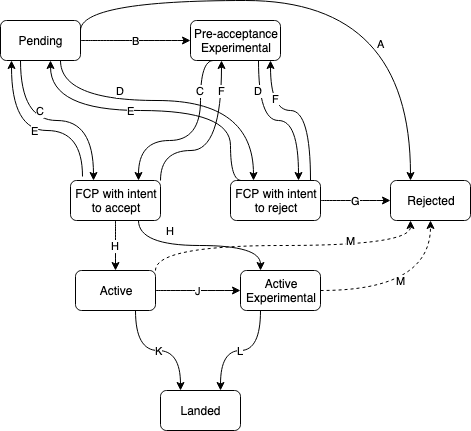

The diagram above was exported from draw.io. Its source (the exported page's mxGraphModel, read from the mxfile embedded in the PNG):
<mxGraphModel dx="837" dy="1827" grid="1" gridSize="10" guides="1" tooltips="1" connect="1" arrows="1" fold="1" page="1" pageScale="1" pageWidth="850" pageHeight="1100" math="0" shadow="0">
  <root>
    <mxCell id="0" />
    <mxCell id="1" parent="0" />
    <mxCell id="FTjdTrdmWe72Har5QdA6-3" value="A" style="edgeStyle=orthogonalEdgeStyle;orthogonalLoop=1;jettySize=auto;html=1;exitX=1;exitY=0.25;exitDx=0;exitDy=0;curved=1;entryX=0.25;entryY=0;entryDx=0;entryDy=0;" edge="1" parent="1" source="FTjdTrdmWe72Har5QdA6-1" target="FTjdTrdmWe72Har5QdA6-2">
      <mxGeometry x="0.4909" y="-30" relative="1" as="geometry">
        <Array as="points">
          <mxPoint x="160" y="20" />
          <mxPoint x="490" y="20" />
        </Array>
        <mxPoint as="offset" />
      </mxGeometry>
    </mxCell>
    <mxCell id="FTjdTrdmWe72Har5QdA6-16" value="C" style="edgeStyle=orthogonalEdgeStyle;curved=1;orthogonalLoop=1;jettySize=auto;html=1;exitX=0.25;exitY=1;exitDx=0;exitDy=0;entryX=0.25;entryY=0;entryDx=0;entryDy=0;" edge="1" parent="1" source="FTjdTrdmWe72Har5QdA6-1" target="FTjdTrdmWe72Har5QdA6-15">
      <mxGeometry x="-0.4819" y="20" relative="1" as="geometry">
        <mxPoint as="offset" />
      </mxGeometry>
    </mxCell>
    <mxCell id="FTjdTrdmWe72Har5QdA6-24" value="B" style="edgeStyle=orthogonalEdgeStyle;curved=1;orthogonalLoop=1;jettySize=auto;html=1;exitX=1;exitY=0.5;exitDx=0;exitDy=0;entryX=0;entryY=0.5;entryDx=0;entryDy=0;" edge="1" parent="1" source="FTjdTrdmWe72Har5QdA6-1" target="FTjdTrdmWe72Har5QdA6-23">
      <mxGeometry relative="1" as="geometry" />
    </mxCell>
    <mxCell id="FTjdTrdmWe72Har5QdA6-36" value="D" style="edgeStyle=orthogonalEdgeStyle;orthogonalLoop=1;jettySize=auto;html=1;exitX=0.75;exitY=1;exitDx=0;exitDy=0;entryX=0.25;entryY=0;entryDx=0;entryDy=0;curved=1;" edge="1" parent="1" source="FTjdTrdmWe72Har5QdA6-1" target="FTjdTrdmWe72Har5QdA6-4">
      <mxGeometry x="-0.361" y="10" relative="1" as="geometry">
        <Array as="points">
          <mxPoint x="140" y="120" />
          <mxPoint x="333" y="120" />
        </Array>
        <mxPoint as="offset" />
      </mxGeometry>
    </mxCell>
    <mxCell id="FTjdTrdmWe72Har5QdA6-1" value="Pending" style="rounded=1;whiteSpace=wrap;html=1;" vertex="1" parent="1">
      <mxGeometry x="80" y="40" width="80" height="40" as="geometry" />
    </mxCell>
    <mxCell id="FTjdTrdmWe72Har5QdA6-2" value="Rejected" style="rounded=1;whiteSpace=wrap;html=1;" vertex="1" parent="1">
      <mxGeometry x="470" y="200" width="80" height="40" as="geometry" />
    </mxCell>
    <mxCell id="FTjdTrdmWe72Har5QdA6-35" value="G" style="edgeStyle=orthogonalEdgeStyle;curved=1;orthogonalLoop=1;jettySize=auto;html=1;exitX=1;exitY=0.5;exitDx=0;exitDy=0;entryX=0;entryY=0.5;entryDx=0;entryDy=0;" edge="1" parent="1" source="FTjdTrdmWe72Har5QdA6-4" target="FTjdTrdmWe72Har5QdA6-2">
      <mxGeometry relative="1" as="geometry" />
    </mxCell>
    <mxCell id="FTjdTrdmWe72Har5QdA6-37" value="E" style="edgeStyle=orthogonalEdgeStyle;curved=1;orthogonalLoop=1;jettySize=auto;html=1;entryX=0.625;entryY=1;entryDx=0;entryDy=0;entryPerimeter=0;exitX=0.122;exitY=0;exitDx=0;exitDy=0;exitPerimeter=0;" edge="1" parent="1" source="FTjdTrdmWe72Har5QdA6-4" target="FTjdTrdmWe72Har5QdA6-1">
      <mxGeometry x="0.164" relative="1" as="geometry">
        <Array as="points">
          <mxPoint x="310" y="200" />
          <mxPoint x="310" y="130" />
          <mxPoint x="130" y="130" />
        </Array>
        <mxPoint as="offset" />
      </mxGeometry>
    </mxCell>
    <mxCell id="FTjdTrdmWe72Har5QdA6-39" value="F" style="edgeStyle=orthogonalEdgeStyle;curved=1;orthogonalLoop=1;jettySize=auto;html=1;exitX=0.889;exitY=0;exitDx=0;exitDy=0;entryX=0.889;entryY=1;entryDx=0;entryDy=0;entryPerimeter=0;exitPerimeter=0;" edge="1" parent="1" source="FTjdTrdmWe72Har5QdA6-4" target="FTjdTrdmWe72Har5QdA6-23">
      <mxGeometry x="0.5294" y="-5" relative="1" as="geometry">
        <Array as="points">
          <mxPoint x="390" y="130" />
          <mxPoint x="350" y="130" />
        </Array>
        <mxPoint as="offset" />
      </mxGeometry>
    </mxCell>
    <mxCell id="FTjdTrdmWe72Har5QdA6-4" value="FCP with intent to reject" style="rounded=1;whiteSpace=wrap;html=1;" vertex="1" parent="1">
      <mxGeometry x="310" y="200" width="90" height="40" as="geometry" />
    </mxCell>
    <mxCell id="FTjdTrdmWe72Har5QdA6-13" value="K" style="edgeStyle=orthogonalEdgeStyle;curved=1;orthogonalLoop=1;jettySize=auto;html=1;exitX=0.75;exitY=1;exitDx=0;exitDy=0;entryX=0.25;entryY=0;entryDx=0;entryDy=0;" edge="1" parent="1" source="FTjdTrdmWe72Har5QdA6-7" target="FTjdTrdmWe72Har5QdA6-12">
      <mxGeometry relative="1" as="geometry" />
    </mxCell>
    <mxCell id="FTjdTrdmWe72Har5QdA6-30" value="J" style="edgeStyle=orthogonalEdgeStyle;curved=1;orthogonalLoop=1;jettySize=auto;html=1;exitX=1;exitY=0.5;exitDx=0;exitDy=0;entryX=0;entryY=0.5;entryDx=0;entryDy=0;" edge="1" parent="1" source="FTjdTrdmWe72Har5QdA6-7" target="FTjdTrdmWe72Har5QdA6-9">
      <mxGeometry relative="1" as="geometry" />
    </mxCell>
    <mxCell id="FTjdTrdmWe72Har5QdA6-33" value="M" style="edgeStyle=orthogonalEdgeStyle;curved=1;orthogonalLoop=1;jettySize=auto;html=1;exitX=1;exitY=0;exitDx=0;exitDy=0;entryX=0.25;entryY=1;entryDx=0;entryDy=0;dashed=1;" edge="1" parent="1" source="FTjdTrdmWe72Har5QdA6-7" target="FTjdTrdmWe72Har5QdA6-2">
      <mxGeometry x="0.4426" y="5" relative="1" as="geometry">
        <mxPoint as="offset" />
      </mxGeometry>
    </mxCell>
    <mxCell id="FTjdTrdmWe72Har5QdA6-7" value="Active" style="rounded=1;whiteSpace=wrap;html=1;" vertex="1" parent="1">
      <mxGeometry x="155" y="290" width="80" height="40" as="geometry" />
    </mxCell>
    <mxCell id="FTjdTrdmWe72Har5QdA6-31" value="L" style="edgeStyle=orthogonalEdgeStyle;curved=1;orthogonalLoop=1;jettySize=auto;html=1;exitX=0.25;exitY=1;exitDx=0;exitDy=0;entryX=0.75;entryY=0;entryDx=0;entryDy=0;" edge="1" parent="1" source="FTjdTrdmWe72Har5QdA6-9" target="FTjdTrdmWe72Har5QdA6-12">
      <mxGeometry relative="1" as="geometry" />
    </mxCell>
    <mxCell id="FTjdTrdmWe72Har5QdA6-32" value="M" style="edgeStyle=orthogonalEdgeStyle;curved=1;orthogonalLoop=1;jettySize=auto;html=1;exitX=1;exitY=0.5;exitDx=0;exitDy=0;entryX=0.5;entryY=1;entryDx=0;entryDy=0;dashed=1;" edge="1" parent="1" source="FTjdTrdmWe72Har5QdA6-9" target="FTjdTrdmWe72Har5QdA6-2">
      <mxGeometry x="-0.1111" y="10" relative="1" as="geometry">
        <mxPoint as="offset" />
      </mxGeometry>
    </mxCell>
    <mxCell id="FTjdTrdmWe72Har5QdA6-9" value="Active Experimental" style="rounded=1;whiteSpace=wrap;html=1;" vertex="1" parent="1">
      <mxGeometry x="320" y="290" width="80" height="40" as="geometry" />
    </mxCell>
    <mxCell id="FTjdTrdmWe72Har5QdA6-12" value="Landed" style="rounded=1;whiteSpace=wrap;html=1;" vertex="1" parent="1">
      <mxGeometry x="240" y="410" width="80" height="40" as="geometry" />
    </mxCell>
    <mxCell id="FTjdTrdmWe72Har5QdA6-19" value="E" style="edgeStyle=orthogonalEdgeStyle;curved=1;orthogonalLoop=1;jettySize=auto;html=1;exitX=0.133;exitY=-0.1;exitDx=0;exitDy=0;entryX=0.138;entryY=1;entryDx=0;entryDy=0;entryPerimeter=0;exitPerimeter=0;" edge="1" parent="1" source="FTjdTrdmWe72Har5QdA6-15" target="FTjdTrdmWe72Har5QdA6-1">
      <mxGeometry relative="1" as="geometry">
        <Array as="points">
          <mxPoint x="162" y="150" />
          <mxPoint x="91" y="150" />
        </Array>
      </mxGeometry>
    </mxCell>
    <mxCell id="FTjdTrdmWe72Har5QdA6-21" value="H" style="edgeStyle=orthogonalEdgeStyle;curved=1;orthogonalLoop=1;jettySize=auto;html=1;exitX=0.5;exitY=1;exitDx=0;exitDy=0;entryX=0.5;entryY=0;entryDx=0;entryDy=0;" edge="1" parent="1" source="FTjdTrdmWe72Har5QdA6-15" target="FTjdTrdmWe72Har5QdA6-7">
      <mxGeometry relative="1" as="geometry" />
    </mxCell>
    <mxCell id="FTjdTrdmWe72Har5QdA6-34" value="H" style="edgeStyle=orthogonalEdgeStyle;curved=1;orthogonalLoop=1;jettySize=auto;html=1;exitX=0.75;exitY=1;exitDx=0;exitDy=0;entryX=0.25;entryY=0;entryDx=0;entryDy=0;" edge="1" parent="1" source="FTjdTrdmWe72Har5QdA6-15" target="FTjdTrdmWe72Har5QdA6-9">
      <mxGeometry x="-0.3372" y="15" relative="1" as="geometry">
        <mxPoint as="offset" />
      </mxGeometry>
    </mxCell>
    <mxCell id="FTjdTrdmWe72Har5QdA6-38" value="F" style="edgeStyle=orthogonalEdgeStyle;curved=1;orthogonalLoop=1;jettySize=auto;html=1;exitX=1;exitY=0;exitDx=0;exitDy=0;entryX=0.344;entryY=1;entryDx=0;entryDy=0;entryPerimeter=0;" edge="1" parent="1" source="FTjdTrdmWe72Har5QdA6-15" target="FTjdTrdmWe72Har5QdA6-23">
      <mxGeometry x="0.6685" relative="1" as="geometry">
        <Array as="points">
          <mxPoint x="240" y="170" />
          <mxPoint x="301" y="170" />
        </Array>
        <mxPoint as="offset" />
      </mxGeometry>
    </mxCell>
    <mxCell id="FTjdTrdmWe72Har5QdA6-15" value="FCP with intent to accept" style="rounded=1;whiteSpace=wrap;html=1;" vertex="1" parent="1">
      <mxGeometry x="150" y="200" width="90" height="40" as="geometry" />
    </mxCell>
    <mxCell id="FTjdTrdmWe72Har5QdA6-25" value="C" style="edgeStyle=orthogonalEdgeStyle;curved=1;orthogonalLoop=1;jettySize=auto;html=1;exitX=0.25;exitY=1;exitDx=0;exitDy=0;entryX=0.75;entryY=0;entryDx=0;entryDy=0;" edge="1" parent="1" source="FTjdTrdmWe72Har5QdA6-23" target="FTjdTrdmWe72Har5QdA6-15">
      <mxGeometry x="-0.559" relative="1" as="geometry">
        <Array as="points">
          <mxPoint x="280" y="80" />
          <mxPoint x="280" y="160" />
          <mxPoint x="218" y="160" />
        </Array>
        <mxPoint as="offset" />
      </mxGeometry>
    </mxCell>
    <mxCell id="FTjdTrdmWe72Har5QdA6-26" value="D" style="edgeStyle=orthogonalEdgeStyle;curved=1;orthogonalLoop=1;jettySize=auto;html=1;exitX=0.75;exitY=1;exitDx=0;exitDy=0;entryX=0.75;entryY=0;entryDx=0;entryDy=0;" edge="1" parent="1" source="FTjdTrdmWe72Har5QdA6-23" target="FTjdTrdmWe72Har5QdA6-4">
      <mxGeometry x="-0.625" relative="1" as="geometry">
        <mxPoint as="offset" />
      </mxGeometry>
    </mxCell>
    <mxCell id="FTjdTrdmWe72Har5QdA6-23" value="Pre-acceptance Experimental" style="rounded=1;whiteSpace=wrap;html=1;" vertex="1" parent="1">
      <mxGeometry x="270" y="40" width="90" height="40" as="geometry" />
    </mxCell>
  </root>
</mxGraphModel>